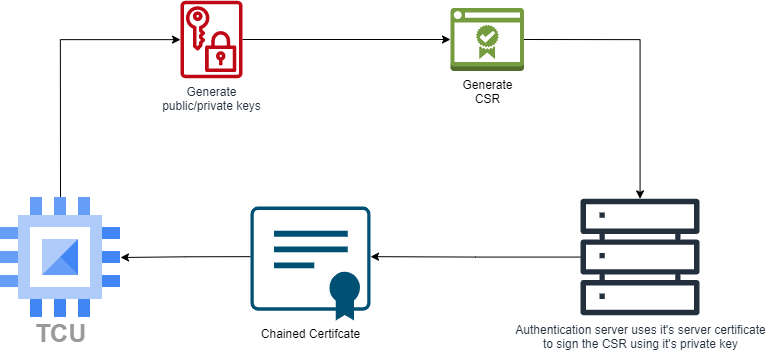

The diagram above was exported from draw.io. Its source (the exported page's mxGraphModel, read from the mxfile embedded in the PNG):
<mxGraphModel dx="2469" dy="1474" grid="1" gridSize="10" guides="1" tooltips="1" connect="1" arrows="1" fold="1" page="1" pageScale="1" pageWidth="850" pageHeight="1100" math="0" shadow="0">
  <root>
    <mxCell id="0" />
    <mxCell id="1" parent="0" />
    <mxCell id="mbLRNYCO2JGiP1yWMJ59-4" style="edgeStyle=orthogonalEdgeStyle;rounded=0;orthogonalLoop=1;jettySize=auto;html=1;exitX=0.5;exitY=0;exitDx=0;exitDy=0;" edge="1" parent="1" source="mbLRNYCO2JGiP1yWMJ59-1" target="mbLRNYCO2JGiP1yWMJ59-2">
      <mxGeometry relative="1" as="geometry">
        <mxPoint x="136" y="410" as="targetPoint" />
        <Array as="points">
          <mxPoint x="136" y="419" />
        </Array>
      </mxGeometry>
    </mxCell>
    <mxCell id="mbLRNYCO2JGiP1yWMJ59-1" value="&lt;font style=&quot;font-size: 25px;&quot;&gt;TCU&lt;/font&gt;" style="sketch=0;html=1;verticalAlign=top;labelPosition=center;verticalLabelPosition=bottom;align=center;spacingTop=-6;fontSize=11;fontStyle=1;fontColor=#999999;shape=image;aspect=fixed;imageAspect=0;image=data:image/svg+xml,(base64 omitted: 880 chars);" vertex="1" parent="1">
      <mxGeometry x="76" y="577" width="120" height="120" as="geometry" />
    </mxCell>
    <mxCell id="mbLRNYCO2JGiP1yWMJ59-6" style="edgeStyle=orthogonalEdgeStyle;rounded=0;orthogonalLoop=1;jettySize=auto;html=1;" edge="1" parent="1" source="mbLRNYCO2JGiP1yWMJ59-2" target="mbLRNYCO2JGiP1yWMJ59-5">
      <mxGeometry relative="1" as="geometry" />
    </mxCell>
    <mxCell id="mbLRNYCO2JGiP1yWMJ59-2" value="Generate&lt;br&gt;public/private keys" style="sketch=0;outlineConnect=0;fontColor=#232F3E;gradientColor=none;fillColor=#BF0816;strokeColor=none;dashed=0;verticalLabelPosition=bottom;verticalAlign=top;align=center;html=1;fontSize=12;fontStyle=0;aspect=fixed;pointerEvents=1;shape=mxgraph.aws4.data_encryption_key;" vertex="1" parent="1">
      <mxGeometry x="256" y="380" width="62" height="78" as="geometry" />
    </mxCell>
    <mxCell id="mbLRNYCO2JGiP1yWMJ59-9" style="edgeStyle=orthogonalEdgeStyle;rounded=0;orthogonalLoop=1;jettySize=auto;html=1;exitX=1;exitY=0.5;exitDx=0;exitDy=0;exitPerimeter=0;" edge="1" parent="1" source="mbLRNYCO2JGiP1yWMJ59-5" target="mbLRNYCO2JGiP1yWMJ59-8">
      <mxGeometry relative="1" as="geometry" />
    </mxCell>
    <mxCell id="mbLRNYCO2JGiP1yWMJ59-5" value="Generate&lt;br&gt;CSR" style="outlineConnect=0;dashed=0;verticalLabelPosition=bottom;verticalAlign=top;align=center;html=1;shape=mxgraph.aws3.certificate_manager_2;fillColor=#759C3E;gradientColor=none;" vertex="1" parent="1">
      <mxGeometry x="526" y="387.5" width="73.5" height="63" as="geometry" />
    </mxCell>
    <mxCell id="mbLRNYCO2JGiP1yWMJ59-11" style="edgeStyle=orthogonalEdgeStyle;rounded=0;orthogonalLoop=1;jettySize=auto;html=1;entryX=1;entryY=0.44;entryDx=0;entryDy=0;entryPerimeter=0;" edge="1" parent="1" source="mbLRNYCO2JGiP1yWMJ59-8" target="mbLRNYCO2JGiP1yWMJ59-10">
      <mxGeometry relative="1" as="geometry" />
    </mxCell>
    <mxCell id="mbLRNYCO2JGiP1yWMJ59-8" value="Authentication server uses it's server certificate&lt;br&gt;to sign the CSR using it's private key" style="sketch=0;outlineConnect=0;fontColor=#232F3E;gradientColor=none;fillColor=#232F3D;strokeColor=none;dashed=0;verticalLabelPosition=bottom;verticalAlign=top;align=center;html=1;fontSize=12;fontStyle=0;aspect=fixed;pointerEvents=1;shape=mxgraph.aws4.servers;" vertex="1" parent="1">
      <mxGeometry x="656" y="577" width="119" height="119" as="geometry" />
    </mxCell>
    <mxCell id="mbLRNYCO2JGiP1yWMJ59-14" style="edgeStyle=orthogonalEdgeStyle;rounded=0;orthogonalLoop=1;jettySize=auto;html=1;exitX=0;exitY=0.44;exitDx=0;exitDy=0;exitPerimeter=0;entryX=1;entryY=0.5;entryDx=0;entryDy=0;" edge="1" parent="1" source="mbLRNYCO2JGiP1yWMJ59-10" target="mbLRNYCO2JGiP1yWMJ59-1">
      <mxGeometry relative="1" as="geometry" />
    </mxCell>
    <mxCell id="mbLRNYCO2JGiP1yWMJ59-10" value="Chained Certifcate" style="points=[[0.015,0.015,0],[0.25,0,0],[0.5,0,0],[0.75,0,0],[0.985,0.015,0],[1,0.22,0],[1,0.44,0],[1,0.67,0],[0.985,0.89,0],[0,0.22,0],[0,0.44,0],[0,0.67,0],[0.015,0.89,0],[0.25,0.91,0],[0.5,0.91,0],[0.785,0.955,0]];verticalLabelPosition=bottom;sketch=0;html=1;verticalAlign=top;aspect=fixed;align=center;pointerEvents=1;shape=mxgraph.cisco19.x509_certificate;fillColor=#005073;strokeColor=none;" vertex="1" parent="1">
      <mxGeometry x="326" y="586" width="120" height="114" as="geometry" />
    </mxCell>
  </root>
</mxGraphModel>